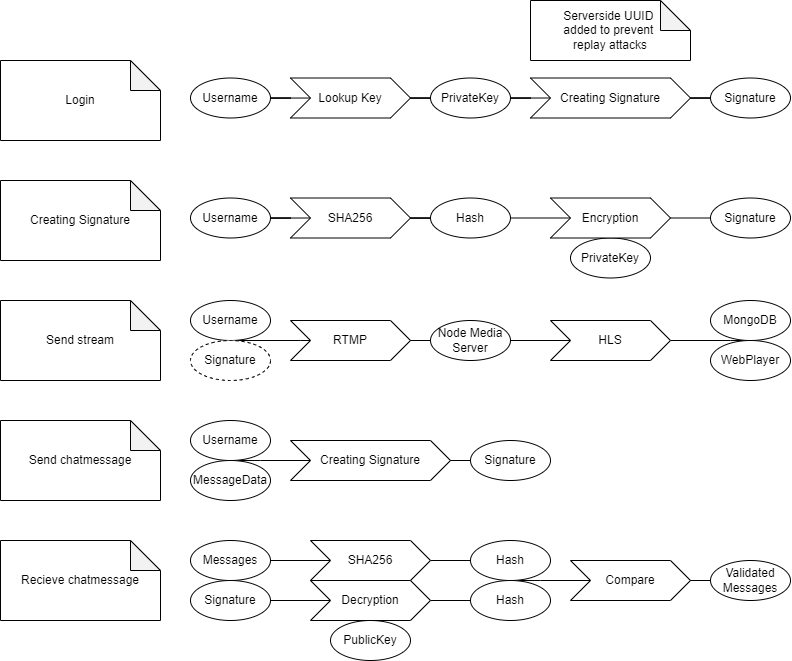

The diagram above was exported from draw.io. Its source (the exported page's mxGraphModel, read from the mxfile embedded in the PNG):
<mxGraphModel dx="1980" dy="712" grid="1" gridSize="10" guides="1" tooltips="1" connect="1" arrows="1" fold="1" page="1" pageScale="1" pageWidth="827" pageHeight="1169" math="0" shadow="0">
  <root>
    <mxCell id="0" />
    <mxCell id="1" parent="0" />
    <mxCell id="0zcmXN2JisJYaoflPuIt-8" style="edgeStyle=orthogonalEdgeStyle;rounded=0;orthogonalLoop=1;jettySize=auto;html=1;entryX=0;entryY=0.5;entryDx=0;entryDy=0;endArrow=none;endFill=0;" edge="1" parent="1" source="0zcmXN2JisJYaoflPuIt-1" target="0zcmXN2JisJYaoflPuIt-6">
      <mxGeometry relative="1" as="geometry" />
    </mxCell>
    <mxCell id="0zcmXN2JisJYaoflPuIt-1" value="Username" style="ellipse;whiteSpace=wrap;html=1;" vertex="1" parent="1">
      <mxGeometry x="120" y="497.5" width="80" height="40" as="geometry" />
    </mxCell>
    <mxCell id="0zcmXN2JisJYaoflPuIt-2" value="Signature" style="ellipse;whiteSpace=wrap;html=1;" vertex="1" parent="1">
      <mxGeometry x="640" y="497.5" width="80" height="40" as="geometry" />
    </mxCell>
    <mxCell id="0zcmXN2JisJYaoflPuIt-10" style="edgeStyle=orthogonalEdgeStyle;rounded=0;orthogonalLoop=1;jettySize=auto;html=1;endArrow=none;endFill=0;" edge="1" parent="1" source="0zcmXN2JisJYaoflPuIt-3" target="0zcmXN2JisJYaoflPuIt-7">
      <mxGeometry relative="1" as="geometry" />
    </mxCell>
    <mxCell id="0zcmXN2JisJYaoflPuIt-3" value="Hash" style="ellipse;whiteSpace=wrap;html=1;" vertex="1" parent="1">
      <mxGeometry x="360" y="497.5" width="80" height="40" as="geometry" />
    </mxCell>
    <mxCell id="0zcmXN2JisJYaoflPuIt-5" value="PrivateKey" style="ellipse;whiteSpace=wrap;html=1;" vertex="1" parent="1">
      <mxGeometry x="500" y="537.5" width="80" height="40" as="geometry" />
    </mxCell>
    <mxCell id="0zcmXN2JisJYaoflPuIt-9" style="edgeStyle=orthogonalEdgeStyle;rounded=0;orthogonalLoop=1;jettySize=auto;html=1;endArrow=none;endFill=0;" edge="1" parent="1" source="0zcmXN2JisJYaoflPuIt-6" target="0zcmXN2JisJYaoflPuIt-3">
      <mxGeometry relative="1" as="geometry" />
    </mxCell>
    <mxCell id="0zcmXN2JisJYaoflPuIt-6" value="SHA256" style="shape=step;perimeter=stepPerimeter;whiteSpace=wrap;html=1;fixedSize=1;" vertex="1" parent="1">
      <mxGeometry x="220" y="497.5" width="120" height="40" as="geometry" />
    </mxCell>
    <mxCell id="0zcmXN2JisJYaoflPuIt-11" style="edgeStyle=orthogonalEdgeStyle;rounded=0;orthogonalLoop=1;jettySize=auto;html=1;entryX=0;entryY=0.5;entryDx=0;entryDy=0;endArrow=none;endFill=0;" edge="1" parent="1" source="0zcmXN2JisJYaoflPuIt-7" target="0zcmXN2JisJYaoflPuIt-2">
      <mxGeometry relative="1" as="geometry" />
    </mxCell>
    <mxCell id="0zcmXN2JisJYaoflPuIt-7" value="Encryption" style="shape=step;perimeter=stepPerimeter;whiteSpace=wrap;html=1;fixedSize=1;size=20;" vertex="1" parent="1">
      <mxGeometry x="480" y="497.5" width="120" height="40" as="geometry" />
    </mxCell>
    <mxCell id="0zcmXN2JisJYaoflPuIt-12" value="Creating Signature" style="shape=note;whiteSpace=wrap;html=1;backgroundOutline=1;darkOpacity=0.05;" vertex="1" parent="1">
      <mxGeometry x="-70" y="480" width="160" height="80" as="geometry" />
    </mxCell>
    <mxCell id="0zcmXN2JisJYaoflPuIt-13" value="Login" style="shape=note;whiteSpace=wrap;html=1;backgroundOutline=1;darkOpacity=0.05;" vertex="1" parent="1">
      <mxGeometry x="-70" y="360" width="160" height="80" as="geometry" />
    </mxCell>
    <mxCell id="0zcmXN2JisJYaoflPuIt-18" style="edgeStyle=orthogonalEdgeStyle;rounded=0;orthogonalLoop=1;jettySize=auto;html=1;entryX=0;entryY=0.5;entryDx=0;entryDy=0;endArrow=none;endFill=0;" edge="1" parent="1" source="0zcmXN2JisJYaoflPuIt-14" target="0zcmXN2JisJYaoflPuIt-17">
      <mxGeometry relative="1" as="geometry" />
    </mxCell>
    <mxCell id="0zcmXN2JisJYaoflPuIt-14" value="Username" style="ellipse;whiteSpace=wrap;html=1;" vertex="1" parent="1">
      <mxGeometry x="120" y="377.5" width="80" height="40" as="geometry" />
    </mxCell>
    <mxCell id="0zcmXN2JisJYaoflPuIt-21" style="edgeStyle=orthogonalEdgeStyle;rounded=0;orthogonalLoop=1;jettySize=auto;html=1;entryX=0;entryY=0.5;entryDx=0;entryDy=0;endArrow=none;endFill=0;" edge="1" parent="1" source="0zcmXN2JisJYaoflPuIt-15" target="0zcmXN2JisJYaoflPuIt-20">
      <mxGeometry relative="1" as="geometry" />
    </mxCell>
    <mxCell id="0zcmXN2JisJYaoflPuIt-15" value="PrivateKey" style="ellipse;whiteSpace=wrap;html=1;" vertex="1" parent="1">
      <mxGeometry x="360" y="377.5" width="80" height="40" as="geometry" />
    </mxCell>
    <mxCell id="0zcmXN2JisJYaoflPuIt-19" style="edgeStyle=orthogonalEdgeStyle;rounded=0;orthogonalLoop=1;jettySize=auto;html=1;endArrow=none;endFill=0;" edge="1" parent="1" source="0zcmXN2JisJYaoflPuIt-17" target="0zcmXN2JisJYaoflPuIt-15">
      <mxGeometry relative="1" as="geometry" />
    </mxCell>
    <mxCell id="0zcmXN2JisJYaoflPuIt-17" value="Lookup Key" style="shape=step;perimeter=stepPerimeter;whiteSpace=wrap;html=1;fixedSize=1;" vertex="1" parent="1">
      <mxGeometry x="220" y="377.5" width="120" height="40" as="geometry" />
    </mxCell>
    <mxCell id="0zcmXN2JisJYaoflPuIt-23" style="edgeStyle=orthogonalEdgeStyle;rounded=0;orthogonalLoop=1;jettySize=auto;html=1;entryX=0;entryY=0.5;entryDx=0;entryDy=0;endArrow=none;endFill=0;" edge="1" parent="1" source="0zcmXN2JisJYaoflPuIt-20" target="0zcmXN2JisJYaoflPuIt-22">
      <mxGeometry relative="1" as="geometry" />
    </mxCell>
    <mxCell id="0zcmXN2JisJYaoflPuIt-20" value="Creating Signature" style="shape=step;perimeter=stepPerimeter;whiteSpace=wrap;html=1;fixedSize=1;" vertex="1" parent="1">
      <mxGeometry x="460" y="377.5" width="160" height="40" as="geometry" />
    </mxCell>
    <mxCell id="0zcmXN2JisJYaoflPuIt-22" value="Signature" style="ellipse;whiteSpace=wrap;html=1;" vertex="1" parent="1">
      <mxGeometry x="640" y="377.5" width="80" height="40" as="geometry" />
    </mxCell>
    <mxCell id="0zcmXN2JisJYaoflPuIt-24" value="Serverside UUID &lt;br&gt;added to prevent &lt;br&gt;replay attacks" style="shape=note;whiteSpace=wrap;html=1;backgroundOutline=1;darkOpacity=0.05;" vertex="1" parent="1">
      <mxGeometry x="460" y="300" width="160" height="60" as="geometry" />
    </mxCell>
    <mxCell id="0zcmXN2JisJYaoflPuIt-25" value="Send stream" style="shape=note;whiteSpace=wrap;html=1;backgroundOutline=1;darkOpacity=0.05;" vertex="1" parent="1">
      <mxGeometry x="-70" y="600" width="160" height="80" as="geometry" />
    </mxCell>
    <mxCell id="0zcmXN2JisJYaoflPuIt-26" value="Send chatmessage" style="shape=note;whiteSpace=wrap;html=1;backgroundOutline=1;darkOpacity=0.05;" vertex="1" parent="1">
      <mxGeometry x="-70" y="720" width="160" height="80" as="geometry" />
    </mxCell>
    <mxCell id="0zcmXN2JisJYaoflPuIt-27" value="Recieve chatmessage" style="shape=note;whiteSpace=wrap;html=1;backgroundOutline=1;darkOpacity=0.05;" vertex="1" parent="1">
      <mxGeometry x="-70" y="840" width="160" height="80" as="geometry" />
    </mxCell>
    <mxCell id="0zcmXN2JisJYaoflPuIt-37" style="edgeStyle=orthogonalEdgeStyle;rounded=0;orthogonalLoop=1;jettySize=auto;html=1;exitX=0.5;exitY=1;exitDx=0;exitDy=0;entryX=0;entryY=0.5;entryDx=0;entryDy=0;endArrow=none;endFill=0;" edge="1" parent="1" source="0zcmXN2JisJYaoflPuIt-28" target="0zcmXN2JisJYaoflPuIt-36">
      <mxGeometry relative="1" as="geometry">
        <Array as="points">
          <mxPoint x="230" y="640" />
          <mxPoint x="230" y="640" />
        </Array>
      </mxGeometry>
    </mxCell>
    <mxCell id="0zcmXN2JisJYaoflPuIt-28" value="Username" style="ellipse;whiteSpace=wrap;html=1;" vertex="1" parent="1">
      <mxGeometry x="120" y="600" width="80" height="40" as="geometry" />
    </mxCell>
    <mxCell id="0zcmXN2JisJYaoflPuIt-31" value="Signature" style="ellipse;whiteSpace=wrap;html=1;dashed=1;" vertex="1" parent="1">
      <mxGeometry x="120" y="640" width="80" height="40" as="geometry" />
    </mxCell>
    <mxCell id="0zcmXN2JisJYaoflPuIt-49" style="edgeStyle=orthogonalEdgeStyle;rounded=0;orthogonalLoop=1;jettySize=auto;html=1;exitX=0.5;exitY=1;exitDx=0;exitDy=0;entryX=0;entryY=0.5;entryDx=0;entryDy=0;endArrow=none;endFill=0;" edge="1" parent="1" source="0zcmXN2JisJYaoflPuIt-32" target="0zcmXN2JisJYaoflPuIt-47">
      <mxGeometry relative="1" as="geometry">
        <Array as="points">
          <mxPoint x="190" y="760" />
          <mxPoint x="190" y="760" />
        </Array>
      </mxGeometry>
    </mxCell>
    <mxCell id="0zcmXN2JisJYaoflPuIt-32" value="Username" style="ellipse;whiteSpace=wrap;html=1;" vertex="1" parent="1">
      <mxGeometry x="120" y="720" width="80" height="40" as="geometry" />
    </mxCell>
    <mxCell id="0zcmXN2JisJYaoflPuIt-33" value="MessageData" style="ellipse;whiteSpace=wrap;html=1;" vertex="1" parent="1">
      <mxGeometry x="120" y="760" width="80" height="40" as="geometry" />
    </mxCell>
    <mxCell id="0zcmXN2JisJYaoflPuIt-53" style="edgeStyle=orthogonalEdgeStyle;rounded=0;orthogonalLoop=1;jettySize=auto;html=1;entryX=0;entryY=0.5;entryDx=0;entryDy=0;endArrow=none;endFill=0;" edge="1" parent="1" source="0zcmXN2JisJYaoflPuIt-34" target="0zcmXN2JisJYaoflPuIt-52">
      <mxGeometry relative="1" as="geometry" />
    </mxCell>
    <mxCell id="0zcmXN2JisJYaoflPuIt-34" value="Messages" style="ellipse;whiteSpace=wrap;html=1;" vertex="1" parent="1">
      <mxGeometry x="120" y="840" width="80" height="40" as="geometry" />
    </mxCell>
    <mxCell id="0zcmXN2JisJYaoflPuIt-55" style="edgeStyle=orthogonalEdgeStyle;rounded=0;orthogonalLoop=1;jettySize=auto;html=1;entryX=0;entryY=0.5;entryDx=0;entryDy=0;endArrow=none;endFill=0;" edge="1" parent="1" source="0zcmXN2JisJYaoflPuIt-35" target="0zcmXN2JisJYaoflPuIt-54">
      <mxGeometry relative="1" as="geometry" />
    </mxCell>
    <mxCell id="0zcmXN2JisJYaoflPuIt-35" value="Signature" style="ellipse;whiteSpace=wrap;html=1;" vertex="1" parent="1">
      <mxGeometry x="120" y="880" width="80" height="40" as="geometry" />
    </mxCell>
    <mxCell id="0zcmXN2JisJYaoflPuIt-39" style="edgeStyle=orthogonalEdgeStyle;rounded=0;orthogonalLoop=1;jettySize=auto;html=1;entryX=0;entryY=0.5;entryDx=0;entryDy=0;endArrow=none;endFill=0;" edge="1" parent="1" source="0zcmXN2JisJYaoflPuIt-36" target="0zcmXN2JisJYaoflPuIt-38">
      <mxGeometry relative="1" as="geometry" />
    </mxCell>
    <mxCell id="0zcmXN2JisJYaoflPuIt-36" value="RTMP" style="shape=step;perimeter=stepPerimeter;whiteSpace=wrap;html=1;fixedSize=1;" vertex="1" parent="1">
      <mxGeometry x="220" y="620" width="120" height="40" as="geometry" />
    </mxCell>
    <mxCell id="0zcmXN2JisJYaoflPuIt-42" style="edgeStyle=orthogonalEdgeStyle;rounded=0;orthogonalLoop=1;jettySize=auto;html=1;entryX=0;entryY=0.5;entryDx=0;entryDy=0;endArrow=none;endFill=0;" edge="1" parent="1" source="0zcmXN2JisJYaoflPuIt-38" target="0zcmXN2JisJYaoflPuIt-41">
      <mxGeometry relative="1" as="geometry" />
    </mxCell>
    <mxCell id="0zcmXN2JisJYaoflPuIt-38" value="Node Media Server" style="ellipse;whiteSpace=wrap;html=1;" vertex="1" parent="1">
      <mxGeometry x="360" y="620" width="80" height="40" as="geometry" />
    </mxCell>
    <mxCell id="0zcmXN2JisJYaoflPuIt-45" style="edgeStyle=orthogonalEdgeStyle;rounded=0;orthogonalLoop=1;jettySize=auto;html=1;entryX=0.5;entryY=0;entryDx=0;entryDy=0;endArrow=none;endFill=0;" edge="1" parent="1" source="0zcmXN2JisJYaoflPuIt-41" target="0zcmXN2JisJYaoflPuIt-44">
      <mxGeometry relative="1" as="geometry">
        <Array as="points">
          <mxPoint x="660" y="640" />
          <mxPoint x="660" y="640" />
        </Array>
      </mxGeometry>
    </mxCell>
    <mxCell id="0zcmXN2JisJYaoflPuIt-41" value="HLS" style="shape=step;perimeter=stepPerimeter;whiteSpace=wrap;html=1;fixedSize=1;" vertex="1" parent="1">
      <mxGeometry x="480" y="620" width="120" height="40" as="geometry" />
    </mxCell>
    <mxCell id="0zcmXN2JisJYaoflPuIt-43" value="MongoDB" style="ellipse;whiteSpace=wrap;html=1;" vertex="1" parent="1">
      <mxGeometry x="640" y="600" width="80" height="40" as="geometry" />
    </mxCell>
    <mxCell id="0zcmXN2JisJYaoflPuIt-44" value="WebPlayer" style="ellipse;whiteSpace=wrap;html=1;" vertex="1" parent="1">
      <mxGeometry x="640" y="640" width="80" height="40" as="geometry" />
    </mxCell>
    <mxCell id="0zcmXN2JisJYaoflPuIt-46" value="PublicKey" style="ellipse;whiteSpace=wrap;html=1;" vertex="1" parent="1">
      <mxGeometry x="260" y="920" width="80" height="40" as="geometry" />
    </mxCell>
    <mxCell id="0zcmXN2JisJYaoflPuIt-50" style="edgeStyle=orthogonalEdgeStyle;rounded=0;orthogonalLoop=1;jettySize=auto;html=1;entryX=0;entryY=0.5;entryDx=0;entryDy=0;endArrow=none;endFill=0;" edge="1" parent="1" source="0zcmXN2JisJYaoflPuIt-47" target="0zcmXN2JisJYaoflPuIt-48">
      <mxGeometry relative="1" as="geometry" />
    </mxCell>
    <mxCell id="0zcmXN2JisJYaoflPuIt-47" value="Creating Signature" style="shape=step;perimeter=stepPerimeter;whiteSpace=wrap;html=1;fixedSize=1;" vertex="1" parent="1">
      <mxGeometry x="220" y="740" width="160" height="40" as="geometry" />
    </mxCell>
    <mxCell id="0zcmXN2JisJYaoflPuIt-48" value="Signature" style="ellipse;whiteSpace=wrap;html=1;" vertex="1" parent="1">
      <mxGeometry x="400" y="740" width="80" height="40" as="geometry" />
    </mxCell>
    <mxCell id="0zcmXN2JisJYaoflPuIt-58" style="edgeStyle=orthogonalEdgeStyle;rounded=0;orthogonalLoop=1;jettySize=auto;html=1;entryX=0;entryY=0.5;entryDx=0;entryDy=0;endArrow=none;endFill=0;" edge="1" parent="1" source="0zcmXN2JisJYaoflPuIt-52" target="0zcmXN2JisJYaoflPuIt-56">
      <mxGeometry relative="1" as="geometry" />
    </mxCell>
    <mxCell id="0zcmXN2JisJYaoflPuIt-52" value="SHA256" style="shape=step;perimeter=stepPerimeter;whiteSpace=wrap;html=1;fixedSize=1;" vertex="1" parent="1">
      <mxGeometry x="240" y="840" width="120" height="40" as="geometry" />
    </mxCell>
    <mxCell id="0zcmXN2JisJYaoflPuIt-59" style="edgeStyle=orthogonalEdgeStyle;rounded=0;orthogonalLoop=1;jettySize=auto;html=1;entryX=0;entryY=0.5;entryDx=0;entryDy=0;endArrow=none;endFill=0;" edge="1" parent="1" source="0zcmXN2JisJYaoflPuIt-54" target="0zcmXN2JisJYaoflPuIt-57">
      <mxGeometry relative="1" as="geometry" />
    </mxCell>
    <mxCell id="0zcmXN2JisJYaoflPuIt-54" value="Decryption" style="shape=step;perimeter=stepPerimeter;whiteSpace=wrap;html=1;fixedSize=1;" vertex="1" parent="1">
      <mxGeometry x="240" y="880" width="120" height="40" as="geometry" />
    </mxCell>
    <mxCell id="0zcmXN2JisJYaoflPuIt-61" style="edgeStyle=orthogonalEdgeStyle;rounded=0;orthogonalLoop=1;jettySize=auto;html=1;exitX=0.5;exitY=1;exitDx=0;exitDy=0;entryX=0;entryY=0.5;entryDx=0;entryDy=0;endArrow=none;endFill=0;" edge="1" parent="1" source="0zcmXN2JisJYaoflPuIt-56" target="0zcmXN2JisJYaoflPuIt-60">
      <mxGeometry relative="1" as="geometry">
        <Array as="points">
          <mxPoint x="470" y="880" />
          <mxPoint x="470" y="880" />
        </Array>
      </mxGeometry>
    </mxCell>
    <mxCell id="0zcmXN2JisJYaoflPuIt-56" value="Hash" style="ellipse;whiteSpace=wrap;html=1;" vertex="1" parent="1">
      <mxGeometry x="400" y="840" width="80" height="40" as="geometry" />
    </mxCell>
    <mxCell id="0zcmXN2JisJYaoflPuIt-57" value="Hash" style="ellipse;whiteSpace=wrap;html=1;" vertex="1" parent="1">
      <mxGeometry x="400" y="880" width="80" height="40" as="geometry" />
    </mxCell>
    <mxCell id="0zcmXN2JisJYaoflPuIt-65" style="edgeStyle=orthogonalEdgeStyle;rounded=0;orthogonalLoop=1;jettySize=auto;html=1;entryX=0;entryY=0.5;entryDx=0;entryDy=0;endArrow=none;endFill=0;" edge="1" parent="1" source="0zcmXN2JisJYaoflPuIt-60" target="0zcmXN2JisJYaoflPuIt-62">
      <mxGeometry relative="1" as="geometry" />
    </mxCell>
    <mxCell id="0zcmXN2JisJYaoflPuIt-60" value="Compare" style="shape=step;perimeter=stepPerimeter;whiteSpace=wrap;html=1;fixedSize=1;" vertex="1" parent="1">
      <mxGeometry x="500" y="860" width="120" height="40" as="geometry" />
    </mxCell>
    <mxCell id="0zcmXN2JisJYaoflPuIt-62" value="Validated Messages" style="ellipse;whiteSpace=wrap;html=1;" vertex="1" parent="1">
      <mxGeometry x="640" y="860" width="80" height="40" as="geometry" />
    </mxCell>
  </root>
</mxGraphModel>